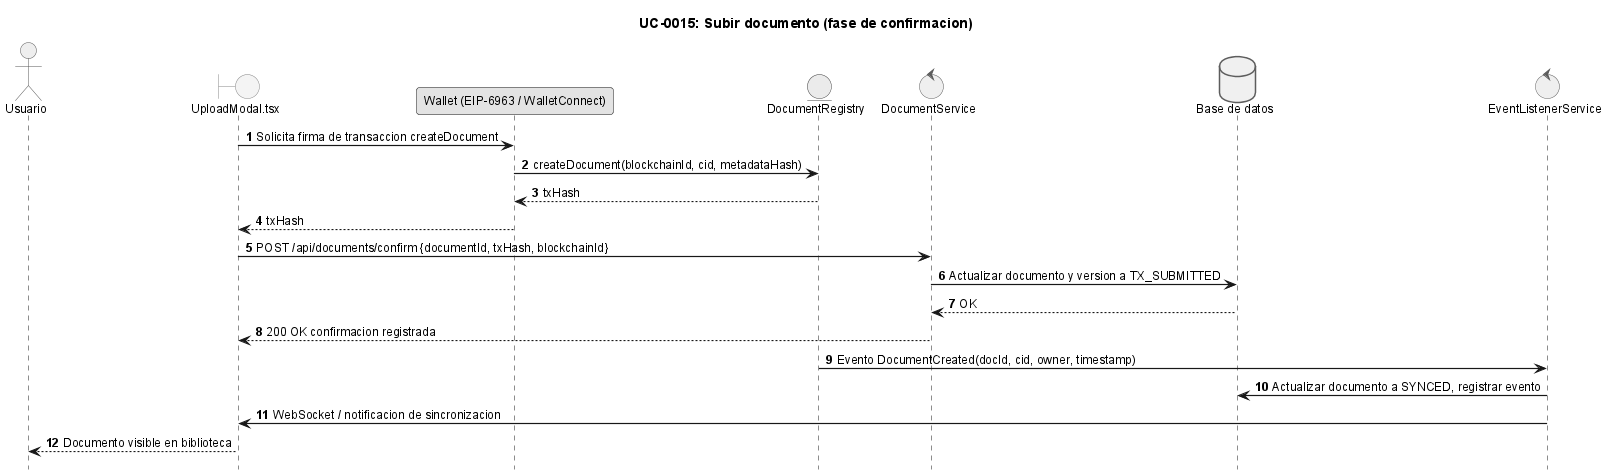

The diagram above was rendered by PlantUML. Its source (embedded in the PNG):
@startuml
!include _sequence-style.puml
title UC-0015: Subir documento (fase de confirmacion)

actor Usuario as user
boundary "UploadModal.tsx" as ui
participant "Wallet (EIP-6963 / WalletConnect)" as wallet
entity "DocumentRegistry" as sc
control "DocumentService" as srv
database "Base de datos" as db
control "EventListenerService" as listener

ui -> wallet: Solicita firma de transaccion createDocument
wallet -> sc: createDocument(blockchainId, cid, metadataHash)
sc --> wallet: txHash
wallet --> ui: txHash

ui -> srv: POST /api/documents/confirm {documentId, txHash, blockchainId}
srv -> db: Actualizar documento y version a TX_SUBMITTED
db --> srv: OK
srv --> ui: 200 OK confirmacion registrada

sc -> listener: Evento DocumentCreated(docId, cid, owner, timestamp)
listener -> db: Actualizar documento a SYNCED, registrar evento
listener -> ui: WebSocket / notificacion de sincronizacion
ui --> user: Documento visible en biblioteca

@enduml